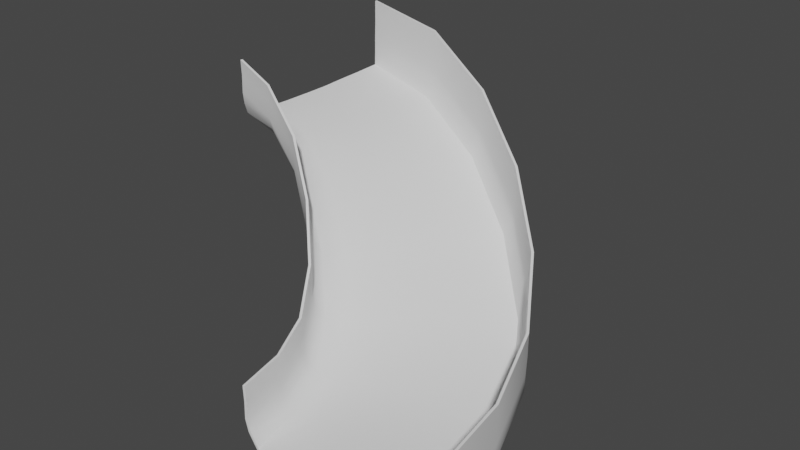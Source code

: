 # Source: GChute90R5ftx5ft.blend  (saved by Blender 3.0.42; exported with 4.5.12 LTS)
import bpy
from mathutils import Matrix  # noqa: F401  (used for matrix-valued properties, if any)

bpy.ops.wm.read_factory_settings(use_empty=True)
scene = bpy.context.scene
scene.name = 'Scene'

# ---- collections
col_collection = bpy.data.collections.new('Collection'); scene.collection.children.link(col_collection)

# ---- node groups
ng_auto_smooth = bpy.data.node_groups.new('Auto Smooth', 'GeometryNodeTree')
_s = ng_auto_smooth.interface.new_socket(name='Geometry', in_out='OUTPUT', socket_type='NodeSocketGeometry')
_s = ng_auto_smooth.interface.new_socket(name='Geometry', in_out='INPUT', socket_type='NodeSocketGeometry')
_s = ng_auto_smooth.interface.new_socket(name='Angle', in_out='INPUT', socket_type='NodeSocketFloat')
_s.subtype = 'ANGLE'
_s.min_value = 0.0
_s.max_value = 3.142
ng_auto_smooth.is_modifier = True
_N = ng_auto_smooth.nodes; _L = ng_auto_smooth.links
n0 = _N.new('NodeGroupOutput'); n0.name = 'Group Output'; n0.location = (480, -100)
n1 = _N.new('NodeGroupInput'); n1.name = 'Group Input'; n1.location = (-420, -300)
n2 = _N.new('NodeGroupInput'); n2.name = 'Group Input.001'; n2.location = (-60, -100)
n3 = _N.new('GeometryNodeSetShadeSmooth'); n3.name = 'Set Shade Smooth'; n3.location = (120, -100)
n3.domain = 'EDGE'
n4 = _N.new('GeometryNodeSetShadeSmooth'); n4.name = 'Set Shade Smooth.001'; n4.location = (300, -100)
n5 = _N.new('GeometryNodeInputMeshEdgeAngle'); n5.name = 'Edge Angle'; n5.location = (-420, -220)
n6 = _N.new('GeometryNodeInputEdgeSmooth'); n6.name = 'Is Edge Smooth'; n6.location = (-60, -160)
n7 = _N.new('GeometryNodeInputShadeSmooth'); n7.name = 'Is Face Smooth'; n7.location = (-240, -340)
n8 = _N.new('FunctionNodeBooleanMath'); n8.name = 'Boolean Math'; n8.location = (-60, -220)
n9 = _N.new('FunctionNodeCompare'); n9.name = 'Compare'; n9.location = (-240, -180)
n9.operation = 'LESS_EQUAL'
_L.new(n5.outputs[0], n9.inputs[0])
_L.new(n4.outputs[0], n0.inputs[0])
_L.new(n1.outputs[1], n9.inputs[1])
_L.new(n9.outputs[0], n8.inputs[0])
_L.new(n7.outputs[0], n8.inputs[1])
_L.new(n2.outputs[0], n3.inputs[0])
_L.new(n6.outputs[0], n3.inputs[1])
_L.new(n3.outputs[0], n4.inputs[0])
_L.new(n8.outputs[0], n3.inputs[2])
n0.is_active_output = True

# ---- world
world_world = bpy.data.worlds.new('World'); scene.world = world_world
world_world.use_nodes = True; world_world.node_tree.nodes.clear()
_N = world_world.node_tree.nodes; _L = world_world.node_tree.links
n0 = _N.new('ShaderNodeOutputWorld'); n0.name = 'World Output'; n0.location = (300, 300)
n1 = _N.new('ShaderNodeBackground'); n1.name = 'Background'; n1.location = (10, 300)
n1.inputs[0].default_value = (0.05088, 0.05088, 0.05088, 1.0)
_L.new(n1.outputs[0], n0.inputs[0])
n0.is_active_output = True
world_world.color = (0.05088, 0.05088, 0.05088)
world_world.use_sun_shadow = False
world_world.sun_shadow_jitter_overblur = 0.0

# ---- meshes
me_torus_005 = bpy.data.meshes.new('Torus.005')
me_torus_005.from_pydata([(3.22, -2.438, -0.9123), (1.633, -2.438, -1.035), (1.639, -2.438, -1.165), (1.634, -2.438, -1.304), (1.658, -2.438, -1.397), (1.725, -2.438, -1.509), (1.905, -2.438, -1.509), (2.109, -2.438, -1.509), (2.327, -2.438, -1.509), (2.55, -2.438, -1.509), (2.768, -2.438, -1.509), (2.972, -2.438, -1.509), (3.152, -2.438, -1.509), (3.212, -2.438, -1.38), (3.214, -2.438, -1.243), (3.219, -2.438, -1.094), (3.139, -1.722, -0.8731), (1.592, -2.075, -0.9959), (1.598, -2.074, -1.126), (1.593, -2.075, -1.265), (1.617, -2.069, -1.358), (1.681, -2.055, -1.451), (1.857, -2.014, -1.466), (2.056, -1.969, -1.472), (2.269, -1.921, -1.474), (2.486, -1.871, -1.474), (2.699, -1.822, -1.466), (2.897, -1.777, -1.461), (3.073, -1.737, -1.442), (3.131, -1.724, -1.341), (3.133, -1.723, -1.204), (3.139, -1.722, -1.055), (2.901, -1.041, -0.7884), (1.471, -1.73, -0.9111), (1.476, -1.727, -1.041), (1.472, -1.729, -1.18), (1.494, -1.719, -1.273), (1.554, -1.69, -1.366), (1.716, -1.612, -1.381), (1.9, -1.523, -1.387), (2.096, -1.429, -1.389), (2.297, -1.332, -1.389), (2.494, -1.237, -1.381), (2.677, -1.149, -1.376), (2.84, -1.071, -1.357), (2.894, -1.045, -1.256), (2.896, -1.044, -1.119), (2.901, -1.042, -0.9704), (2.518, -0.4306, -0.5594), (1.277, -1.42, -0.6821), (1.281, -1.417, -0.8124), (1.278, -1.419, -0.9515), (1.297, -1.404, -1.044), (1.348, -1.363, -1.137), (1.489, -1.251, -1.152), (1.649, -1.124, -1.158), (1.819, -0.9876, -1.16), (1.994, -0.8486, -1.16), (2.164, -0.7125, -1.152), (2.323, -0.5855, -1.147), (2.465, -0.473, -1.128), (2.511, -0.4358, -1.027), (2.513, -0.4346, -0.8903), (2.517, -0.4312, -0.7415), (2.008, 0.07927, -0.2093), (1.018, -1.162, -0.332), (1.022, -1.157, -0.4623), (1.019, -1.161, -0.6014), (1.034, -1.142, -0.6943), (1.075, -1.09, -0.7873), (1.188, -0.949, -0.8021), (1.315, -0.7897, -0.8078), (1.451, -0.6192, -0.8102), (1.59, -0.4448, -0.8102), (1.726, -0.2742, -0.8018), (1.853, -0.115, -0.797), (1.965, 0.02611, -0.7777), (2.003, 0.07276, -0.6772), (2.004, 0.07427, -0.5401), (2.007, 0.07856, -0.3913), (1.397, 0.4629, 0.1562), (0.7086, -0.9669, 0.03344), (0.711, -0.9621, -0.09682), (0.7091, -0.966, -0.2359), (0.7196, -0.9442, -0.3289), (0.7483, -0.8846, -0.4219), (0.8265, -0.7221, -0.4366), (0.9149, -0.5385, -0.4423), (1.01, -0.3419, -0.4447), (1.106, -0.141, -0.4447), (1.201, 0.05553, -0.4363), (1.289, 0.2391, -0.4315), (1.368, 0.4017, -0.4123), (1.394, 0.4554, -0.3118), (1.394, 0.4572, -0.1747), (1.397, 0.4621, -0.02589), (0.7166, 0.7011, 0.4527), (0.3577, -0.8712, 0.3299), (0.3589, -0.866, 0.2033), (0.3579, -0.8702, 0.06672), (0.3632, -0.8469, -0.02477), (0.3777, -0.7835, -0.1163), (0.4239, -0.5812, -0.1401), (0.4692, -0.3825, -0.1458), (0.5178, -0.1699, -0.1482), (0.5674, 0.04758, -0.1482), (0.616, 0.2603, -0.1398), (0.6613, 0.4589, -0.135), (0.7014, 0.6348, -0.1158), (0.7147, 0.693, -0.01528), (0.7151, 0.6948, 0.1218), (0.7164, 0.7002, 0.2706), (2.431e-07, 0.7818, 0.5616), (1.233e-07, -0.8052, 0.4389), (1.237e-07, -0.7998, 0.3086), (1.234e-07, -0.8042, 0.1695), (1.242e-07, -0.7938, 0.08065), (1.258e-07, -0.7716, 0.002903), (1.438e-07, -0.5334, -0.03117), (1.592e-07, -0.3297, -0.03688), (1.757e-07, -0.1115, -0.03928), (1.925e-07, 0.1115, -0.03928), (2.09e-07, 0.3297, -0.03086), (2.244e-07, 0.5334, -0.02607), (2.422e-07, 0.77, -0.01691), (2.425e-07, 0.7735, 0.09369), (2.426e-07, 0.7754, 0.2308), (2.431e-07, 0.7809, 0.3796)], [], [(1, 17, 18, 2), (2, 18, 19, 3), (3, 19, 20, 4), (4, 20, 21, 5), (5, 21, 22, 6), (6, 22, 23, 7), (7, 23, 24, 8), (8, 24, 25, 9), (9, 25, 26, 10), (10, 26, 27, 11), (11, 27, 28, 12), (12, 28, 29, 13), (13, 29, 30, 14), (14, 30, 31, 15), (15, 31, 16, 0), (17, 33, 34, 18), (18, 34, 35, 19), (19, 35, 36, 20), (20, 36, 37, 21), (21, 37, 38, 22), (22, 38, 39, 23), (23, 39, 40, 24), (24, 40, 41, 25), (25, 41, 42, 26), (26, 42, 43, 27), (27, 43, 44, 28), (28, 44, 45, 29), (29, 45, 46, 30), (30, 46, 47, 31), (31, 47, 32, 16), (33, 49, 50, 34), (34, 50, 51, 35), (35, 51, 52, 36), (36, 52, 53, 37), (37, 53, 54, 38), (38, 54, 55, 39), (39, 55, 56, 40), (40, 56, 57, 41), (41, 57, 58, 42), (42, 58, 59, 43), (43, 59, 60, 44), (44, 60, 61, 45), (45, 61, 62, 46), (46, 62, 63, 47), (47, 63, 48, 32), (49, 65, 66, 50), (50, 66, 67, 51), (51, 67, 68, 52), (52, 68, 69, 53), (53, 69, 70, 54), (54, 70, 71, 55), (55, 71, 72, 56), (56, 72, 73, 57), (57, 73, 74, 58), (58, 74, 75, 59), (59, 75, 76, 60), (60, 76, 77, 61), (61, 77, 78, 62), (62, 78, 79, 63), (63, 79, 64, 48), (65, 81, 82, 66), (66, 82, 83, 67), (67, 83, 84, 68), (68, 84, 85, 69), (69, 85, 86, 70), (70, 86, 87, 71), (71, 87, 88, 72), (72, 88, 89, 73), (73, 89, 90, 74), (74, 90, 91, 75), (75, 91, 92, 76), (76, 92, 93, 77), (77, 93, 94, 78), (78, 94, 95, 79), (79, 95, 80, 64), (81, 97, 98, 82), (82, 98, 99, 83), (83, 99, 100, 84), (84, 100, 101, 85), (85, 101, 102, 86), (86, 102, 103, 87), (87, 103, 104, 88), (88, 104, 105, 89), (89, 105, 106, 90), (90, 106, 107, 91), (91, 107, 108, 92), (92, 108, 109, 93), (93, 109, 110, 94), (94, 110, 111, 95), (95, 111, 96, 80), (97, 113, 114, 98), (98, 114, 115, 99), (99, 115, 116, 100), (100, 116, 117, 101), (101, 117, 118, 102), (102, 118, 119, 103), (103, 119, 120, 104), (104, 120, 121, 105), (105, 121, 122, 106), (106, 122, 123, 107), (107, 123, 124, 108), (108, 124, 125, 109), (109, 125, 126, 110), (110, 126, 127, 111), (111, 127, 112, 96)])
me_torus_005.polygons.foreach_set('use_smooth', [True] * 105)
_uv = me_torus_005.uv_layers.new(name='UVMap')
_uv.uv.foreach_set('vector', [0.5, -1.11e-16, 0.5357, -1.11e-16, 0.5357, 0.03333, 0.5, 0.03333, 0.5, 0.03333, 0.5357, 0.03333, 0.5357, 0.06667, 0.5, 0.06667, 0.5, 0.06667, 0.5357, 0.06667, 0.5357, 0.1, 0.5, 0.1, 0.5, 0.1, 0.5357, 0.1, 0.5357, 0.1333, 0.5, 0.1333, 0.5, 0.1333, 0.5357, 0.1333, 0.5357, 0.1667, 0.5, 0.1667, 0.5, 0.1667, 0.5357, 0.1667, 0.5357, 0.2, 0.5, 0.2, 0.5, 0.2, 0.5357, 0.2, 0.5357, 0.2333, 0.5, 0.2333, 0.5, 0.2333, 0.5357, 0.2333, 0.5357, 0.2667, 0.5, 0.2667, 0.5, 0.2667, 0.5357, 0.2667, 0.5357, 0.3, 0.5, 0.3, 0.5, 0.3, 0.5357, 0.3, 0.5357, 0.3333, 0.5, 0.3333, 0.5, 0.3333, 0.5357, 0.3333, 0.5357, 0.3667, 0.5, 0.3667, 0.5, 0.3667, 0.5357, 0.3667, 0.5357, 0.4, 0.5, 0.4, 0.5, 0.4, 0.5357, 0.4, 0.5357, 0.4333, 0.5, 0.4333, 0.5, 0.4333, 0.5357, 0.4333, 0.5357, 0.4667, 0.5, 0.4667, 0.5, 0.4667, 0.5357, 0.4667, 0.5357, 0.5, 0.5, 0.5, 0.5357, -1.11e-16, 0.5714, -1.11e-16, 0.5714, 0.03333, 0.5357, 0.03333, 0.5357, 0.03333, 0.5714, 0.03333, 0.5714, 0.06667, 0.5357, 0.06667, 0.5357, 0.06667, 0.5714, 0.06667, 0.5714, 0.1, 0.5357, 0.1, 0.5357, 0.1, 0.5714, 0.1, 0.5714, 0.1333, 0.5357, 0.1333, 0.5357, 0.1333, 0.5714, 0.1333, 0.5714, 0.1667, 0.5357, 0.1667, 0.5357, 0.1667, 0.5714, 0.1667, 0.5714, 0.2, 0.5357, 0.2, 0.5357, 0.2, 0.5714, 0.2, 0.5714, 0.2333, 0.5357, 0.2333, 0.5357, 0.2333, 0.5714, 0.2333, 0.5714, 0.2667, 0.5357, 0.2667, 0.5357, 0.2667, 0.5714, 0.2667, 0.5714, 0.3, 0.5357, 0.3, 0.5357, 0.3, 0.5714, 0.3, 0.5714, 0.3333, 0.5357, 0.3333, 0.5357, 0.3333, 0.5714, 0.3333, 0.5714, 0.3667, 0.5357, 0.3667, 0.5357, 0.3667, 0.5714, 0.3667, 0.5714, 0.4, 0.5357, 0.4, 0.5357, 0.4, 0.5714, 0.4, 0.5714, 0.4333, 0.5357, 0.4333, 0.5357, 0.4333, 0.5714, 0.4333, 0.5714, 0.4667, 0.5357, 0.4667, 0.5357, 0.4667, 0.5714, 0.4667, 0.5714, 0.5, 0.5357, 0.5, 0.5714, -1.11e-16, 0.6071, -1.11e-16, 0.6071, 0.03333, 0.5714, 0.03333, 0.5714, 0.03333, 0.6071, 0.03333, 0.6071, 0.06667, 0.5714, 0.06667, 0.5714, 0.06667, 0.6071, 0.06667, 0.6071, 0.1, 0.5714, 0.1, 0.5714, 0.1, 0.6071, 0.1, 0.6071, 0.1333, 0.5714, 0.1333, 0.5714, 0.1333, 0.6071, 0.1333, 0.6071, 0.1667, 0.5714, 0.1667, 0.5714, 0.1667, 0.6071, 0.1667, 0.6071, 0.2, 0.5714, 0.2, 0.5714, 0.2, 0.6071, 0.2, 0.6071, 0.2333, 0.5714, 0.2333, 0.5714, 0.2333, 0.6071, 0.2333, 0.6071, 0.2667, 0.5714, 0.2667, 0.5714, 0.2667, 0.6071, 0.2667, 0.6071, 0.3, 0.5714, 0.3, 0.5714, 0.3, 0.6071, 0.3, 0.6071, 0.3333, 0.5714, 0.3333, 0.5714, 0.3333, 0.6071, 0.3333, 0.6071, 0.3667, 0.5714, 0.3667, 0.5714, 0.3667, 0.6071, 0.3667, 0.6071, 0.4, 0.5714, 0.4, 0.5714, 0.4, 0.6071, 0.4, 0.6071, 0.4333, 0.5714, 0.4333, 0.5714, 0.4333, 0.6071, 0.4333, 0.6071, 0.4667, 0.5714, 0.4667, 0.5714, 0.4667, 0.6071, 0.4667, 0.6071, 0.5, 0.5714, 0.5, 0.6071, -1.11e-16, 0.6429, -1.11e-16, 0.6429, 0.03333, 0.6071, 0.03333, 0.6071, 0.03333, 0.6429, 0.03333, 0.6429, 0.06667, 0.6071, 0.06667, 0.6071, 0.06667, 0.6429, 0.06667, 0.6429, 0.1, 0.6071, 0.1, 0.6071, 0.1, 0.6429, 0.1, 0.6429, 0.1333, 0.6071, 0.1333, 0.6071, 0.1333, 0.6429, 0.1333, 0.6429, 0.1667, 0.6071, 0.1667, 0.6071, 0.1667, 0.6429, 0.1667, 0.6429, 0.2, 0.6071, 0.2, 0.6071, 0.2, 0.6429, 0.2, 0.6429, 0.2333, 0.6071, 0.2333, 0.6071, 0.2333, 0.6429, 0.2333, 0.6429, 0.2667, 0.6071, 0.2667, 0.6071, 0.2667, 0.6429, 0.2667, 0.6429, 0.3, 0.6071, 0.3, 0.6071, 0.3, 0.6429, 0.3, 0.6429, 0.3333, 0.6071, 0.3333, 0.6071, 0.3333, 0.6429, 0.3333, 0.6429, 0.3667, 0.6071, 0.3667, 0.6071, 0.3667, 0.6429, 0.3667, 0.6429, 0.4, 0.6071, 0.4, 0.6071, 0.4, 0.6429, 0.4, 0.6429, 0.4333, 0.6071, 0.4333, 0.6071, 0.4333, 0.6429, 0.4333, 0.6429, 0.4667, 0.6071, 0.4667, 0.6071, 0.4667, 0.6429, 0.4667, 0.6429, 0.5, 0.6071, 0.5, 0.6429, -1.11e-16, 0.6786, -1.11e-16, 0.6786, 0.03333, 0.6429, 0.03333, 0.6429, 0.03333, 0.6786, 0.03333, 0.6786, 0.06667, 0.6429, 0.06667, 0.6429, 0.06667, 0.6786, 0.06667, 0.6786, 0.1, 0.6429, 0.1, 0.6429, 0.1, 0.6786, 0.1, 0.6786, 0.1333, 0.6429, 0.1333, 0.6429, 0.1333, 0.6786, 0.1333, 0.6786, 0.1667, 0.6429, 0.1667, 0.6429, 0.1667, 0.6786, 0.1667, 0.6786, 0.2, 0.6429, 0.2, 0.6429, 0.2, 0.6786, 0.2, 0.6786, 0.2333, 0.6429, 0.2333, 0.6429, 0.2333, 0.6786, 0.2333, 0.6786, 0.2667, 0.6429, 0.2667, 0.6429, 0.2667, 0.6786, 0.2667, 0.6786, 0.3, 0.6429, 0.3, 0.6429, 0.3, 0.6786, 0.3, 0.6786, 0.3333, 0.6429, 0.3333, 0.6429, 0.3333, 0.6786, 0.3333, 0.6786, 0.3667, 0.6429, 0.3667, 0.6429, 0.3667, 0.6786, 0.3667, 0.6786, 0.4, 0.6429, 0.4, 0.6429, 0.4, 0.6786, 0.4, 0.6786, 0.4333, 0.6429, 0.4333, 0.6429, 0.4333, 0.6786, 0.4333, 0.6786, 0.4667, 0.6429, 0.4667, 0.6429, 0.4667, 0.6786, 0.4667, 0.6786, 0.5, 0.6429, 0.5, 0.6786, -1.11e-16, 0.7143, -1.11e-16, 0.7143, 0.03333, 0.6786, 0.03333, 0.6786, 0.03333, 0.7143, 0.03333, 0.7143, 0.06667, 0.6786, 0.06667, 0.6786, 0.06667, 0.7143, 0.06667, 0.7143, 0.1, 0.6786, 0.1, 0.6786, 0.1, 0.7143, 0.1, 0.7143, 0.1333, 0.6786, 0.1333, 0.6786, 0.1333, 0.7143, 0.1333, 0.7143, 0.1667, 0.6786, 0.1667, 0.6786, 0.1667, 0.7143, 0.1667, 0.7143, 0.2, 0.6786, 0.2, 0.6786, 0.2, 0.7143, 0.2, 0.7143, 0.2333, 0.6786, 0.2333, 0.6786, 0.2333, 0.7143, 0.2333, 0.7143, 0.2667, 0.6786, 0.2667, 0.6786, 0.2667, 0.7143, 0.2667, 0.7143, 0.3, 0.6786, 0.3, 0.6786, 0.3, 0.7143, 0.3, 0.7143, 0.3333, 0.6786, 0.3333, 0.6786, 0.3333, 0.7143, 0.3333, 0.7143, 0.3667, 0.6786, 0.3667, 0.6786, 0.3667, 0.7143, 0.3667, 0.7143, 0.4, 0.6786, 0.4, 0.6786, 0.4, 0.7143, 0.4, 0.7143, 0.4333, 0.6786, 0.4333, 0.6786, 0.4333, 0.7143, 0.4333, 0.7143, 0.4667, 0.6786, 0.4667, 0.6786, 0.4667, 0.7143, 0.4667, 0.7143, 0.5, 0.6786, 0.5, 0.7143, -1.11e-16, 0.75, -1.11e-16, 0.75, 0.03333, 0.7143, 0.03333, 0.7143, 0.03333, 0.75, 0.03333, 0.75, 0.06667, 0.7143, 0.06667, 0.7143, 0.06667, 0.75, 0.06667, 0.75, 0.1, 0.7143, 0.1, 0.7143, 0.1, 0.75, 0.1, 0.75, 0.1333, 0.7143, 0.1333, 0.7143, 0.1333, 0.75, 0.1333, 0.75, 0.1667, 0.7143, 0.1667, 0.7143, 0.1667, 0.75, 0.1667, 0.75, 0.2, 0.7143, 0.2, 0.7143, 0.2, 0.75, 0.2, 0.75, 0.2333, 0.7143, 0.2333, 0.7143, 0.2333, 0.75, 0.2333, 0.75, 0.2667, 0.7143, 0.2667, 0.7143, 0.2667, 0.75, 0.2667, 0.75, 0.3, 0.7143, 0.3, 0.7143, 0.3, 0.75, 0.3, 0.75, 0.3333, 0.7143, 0.3333, 0.7143, 0.3333, 0.75, 0.3333, 0.75, 0.3667, 0.7143, 0.3667, 0.7143, 0.3667, 0.75, 0.3667, 0.75, 0.4, 0.7143, 0.4, 0.7143, 0.4, 0.75, 0.4, 0.75, 0.4333, 0.7143, 0.4333, 0.7143, 0.4333, 0.75, 0.4333, 0.75, 0.4667, 0.7143, 0.4667, 0.7143, 0.4667, 0.75, 0.4667, 0.75, 0.5, 0.7143, 0.5])
me_torus_005.use_remesh_fix_poles = True
me_torus_005.use_remesh_preserve_attributes = False
me_torus_005.update()

# ---- objects
ob_gchute90r5ftx5ft = bpy.data.objects.new('GChute90R5ftx5ft', me_torus_005)

# ---- transforms, parenting, visibility, modifiers, constraints
ob_gchute90r5ftx5ft.location = (0.0, 0.0, 0.0)
_m = ob_gchute90r5ftx5ft.modifiers.new('Solidify', 'SOLIDIFY')
_m.thickness = 0.01905
_m.offset = 1.0
_m.use_even_offset = True
_m.use_quality_normals = True
_m = ob_gchute90r5ftx5ft.modifiers.new('Auto Smooth', 'NODES')
_m.node_group = ng_auto_smooth
_gi = [s.identifier for s in ng_auto_smooth.interface.items_tree if s.item_type == 'SOCKET' and s.in_out == 'INPUT']
_m[_gi[1]] = 0.8727  # Angle

# ---- collection membership
col_collection.objects.link(ob_gchute90r5ftx5ft)

# ---- scene / render settings (as saved in the file)
scene.frame_start = 1; scene.frame_end = 250; scene.frame_set(1)
scene.render.engine = 'BLENDER_EEVEE_NEXT'
scene.cycles.sampling_pattern = 'TABULATED_SOBOL'
scene.cycles.use_light_tree = False
scene.view_settings.view_transform = 'Filmic'
bpy.context.view_layer.update()

# ---- added for rendering (the .blend has no active camera and no usable light): camera, sun
cam_auto = bpy.data.cameras.new('AutoCamera')
cam_auto.lens = 50.0
cam_auto.sensor_width = 36.0
cam_auto.clip_end = 1000.0
ob_auto_camera = bpy.data.objects.new('AutoCamera', cam_auto)
scene.collection.objects.link(ob_auto_camera)
ob_auto_camera.location = (6.27983, -6.41576, 3.24748)
ob_auto_camera.rotation_euler = (1.09748, -7.21219e-08, 0.694738)
scene.camera = ob_auto_camera
light_auto_sun = bpy.data.lights.new('AutoSun', 'SUN')
light_auto_sun.energy = 3.0
light_auto_sun.angle = 0.0523599
ob_auto_sun = bpy.data.objects.new('AutoSun', light_auto_sun)
scene.collection.objects.link(ob_auto_sun)
ob_auto_sun.rotation_euler = (0.872665, 0.174533, 0.523599)
bpy.context.view_layer.update()
